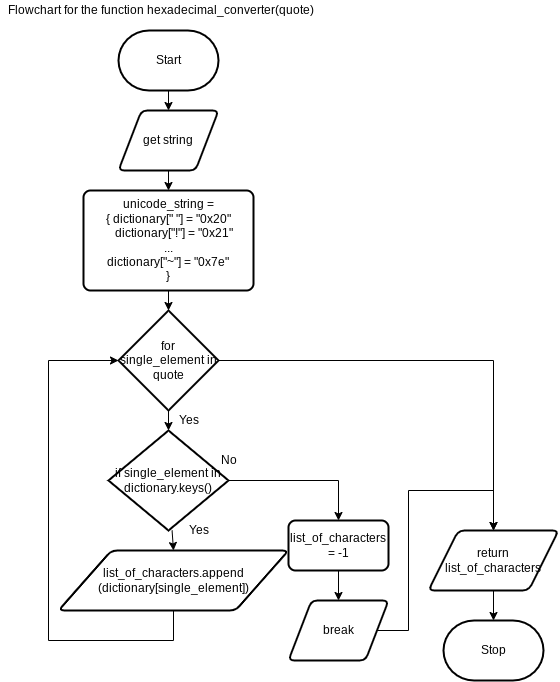

The diagram above was exported from draw.io. Its source (the exported page's mxGraphModel, read from the mxfile embedded in the PNG):
<mxGraphModel dx="673" dy="462" grid="1" gridSize="10" guides="1" tooltips="1" connect="1" arrows="1" fold="1" page="1" pageScale="1" pageWidth="850" pageHeight="1100" math="0" shadow="0">
  <root>
    <mxCell id="0" />
    <mxCell id="1" parent="0" />
    <mxCell id="16" style="edgeStyle=none;html=1;entryX=0.5;entryY=0;entryDx=0;entryDy=0;" parent="1" source="2" target="124" edge="1">
      <mxGeometry relative="1" as="geometry">
        <mxPoint x="340" y="120" as="targetPoint" />
      </mxGeometry>
    </mxCell>
    <mxCell id="2" value="Start" style="strokeWidth=2;html=1;shape=mxgraph.flowchart.terminator;whiteSpace=wrap;" parent="1" vertex="1">
      <mxGeometry x="290" y="40" width="100" height="60" as="geometry" />
    </mxCell>
    <mxCell id="13" value="Stop" style="strokeWidth=2;html=1;shape=mxgraph.flowchart.terminator;whiteSpace=wrap;" parent="1" vertex="1">
      <mxGeometry x="615" y="630" width="100" height="60" as="geometry" />
    </mxCell>
    <mxCell id="49" value="Flowchart for the function&amp;nbsp;hexadecimal_converter(quote)" style="text;html=1;align=center;verticalAlign=middle;resizable=0;points=[];autosize=1;strokeColor=none;fillColor=none;" parent="1" vertex="1">
      <mxGeometry x="172" y="10" width="320" height="20" as="geometry" />
    </mxCell>
    <mxCell id="127" style="edgeStyle=none;html=1;entryX=0.5;entryY=0;entryDx=0;entryDy=0;" edge="1" parent="1" source="124" target="125">
      <mxGeometry relative="1" as="geometry" />
    </mxCell>
    <mxCell id="124" value="get string" style="shape=parallelogram;html=1;strokeWidth=2;perimeter=parallelogramPerimeter;whiteSpace=wrap;rounded=1;arcSize=12;size=0.23;" vertex="1" parent="1">
      <mxGeometry x="290" y="120" width="100" height="60" as="geometry" />
    </mxCell>
    <mxCell id="130" style="edgeStyle=none;html=1;entryX=0.5;entryY=0;entryDx=0;entryDy=0;entryPerimeter=0;" edge="1" parent="1" source="125" target="129">
      <mxGeometry relative="1" as="geometry" />
    </mxCell>
    <mxCell id="125" value="unicode_string = &lt;br&gt;{&amp;nbsp;&lt;span&gt;dictionary[&quot; &quot;] = &quot;0x20&quot;&lt;/span&gt;&lt;div&gt;&amp;nbsp; &amp;nbsp; dictionary[&quot;!&quot;] = &quot;0x21&quot;&lt;/div&gt;&lt;div&gt;...&lt;/div&gt;&lt;div&gt;dictionary[&quot;~&quot;] = &quot;0x7e&quot;&lt;br&gt;&lt;/div&gt;}" style="rounded=1;whiteSpace=wrap;html=1;absoluteArcSize=1;arcSize=14;strokeWidth=2;" vertex="1" parent="1">
      <mxGeometry x="255" y="200" width="170" height="100" as="geometry" />
    </mxCell>
    <mxCell id="134" style="edgeStyle=none;html=1;entryX=0.5;entryY=0;entryDx=0;entryDy=0;" edge="1" parent="1" source="128" target="133">
      <mxGeometry relative="1" as="geometry" />
    </mxCell>
    <mxCell id="138" style="edgeStyle=orthogonalEdgeStyle;html=1;entryX=0.5;entryY=0;entryDx=0;entryDy=0;rounded=0;" edge="1" parent="1" source="128" target="137">
      <mxGeometry relative="1" as="geometry" />
    </mxCell>
    <mxCell id="128" value="if single_element in dictionary.keys()" style="strokeWidth=2;html=1;shape=mxgraph.flowchart.decision;whiteSpace=wrap;" vertex="1" parent="1">
      <mxGeometry x="280" y="440" width="120" height="100" as="geometry" />
    </mxCell>
    <mxCell id="131" style="edgeStyle=none;html=1;entryX=0.5;entryY=0;entryDx=0;entryDy=0;entryPerimeter=0;" edge="1" parent="1" source="129" target="128">
      <mxGeometry relative="1" as="geometry" />
    </mxCell>
    <mxCell id="146" style="edgeStyle=orthogonalEdgeStyle;rounded=0;html=1;entryX=0.5;entryY=0;entryDx=0;entryDy=0;" edge="1" parent="1" source="129" target="145">
      <mxGeometry relative="1" as="geometry" />
    </mxCell>
    <mxCell id="129" value="for single_element in quote" style="strokeWidth=2;html=1;shape=mxgraph.flowchart.decision;whiteSpace=wrap;" vertex="1" parent="1">
      <mxGeometry x="290" y="320" width="100" height="100" as="geometry" />
    </mxCell>
    <mxCell id="132" value="Yes" style="text;html=1;align=center;verticalAlign=middle;resizable=0;points=[];autosize=1;strokeColor=none;fillColor=none;" vertex="1" parent="1">
      <mxGeometry x="340" y="420" width="40" height="20" as="geometry" />
    </mxCell>
    <mxCell id="141" style="edgeStyle=orthogonalEdgeStyle;rounded=0;html=1;entryX=0;entryY=0.5;entryDx=0;entryDy=0;entryPerimeter=0;" edge="1" parent="1" source="133" target="129">
      <mxGeometry relative="1" as="geometry">
        <Array as="points">
          <mxPoint x="345" y="650" />
          <mxPoint x="220" y="650" />
          <mxPoint x="220" y="370" />
        </Array>
      </mxGeometry>
    </mxCell>
    <mxCell id="133" value="list_of_characters.append&lt;br&gt;(dictionary[single_element])" style="shape=parallelogram;html=1;strokeWidth=2;perimeter=parallelogramPerimeter;whiteSpace=wrap;rounded=1;arcSize=12;size=0.23;" vertex="1" parent="1">
      <mxGeometry x="230" y="560" width="230" height="60" as="geometry" />
    </mxCell>
    <mxCell id="136" value="Yes" style="text;html=1;align=center;verticalAlign=middle;resizable=0;points=[];autosize=1;strokeColor=none;fillColor=none;" vertex="1" parent="1">
      <mxGeometry x="350" y="530" width="40" height="20" as="geometry" />
    </mxCell>
    <mxCell id="144" style="edgeStyle=orthogonalEdgeStyle;rounded=0;html=1;entryX=0.5;entryY=0;entryDx=0;entryDy=0;" edge="1" parent="1" source="137" target="143">
      <mxGeometry relative="1" as="geometry" />
    </mxCell>
    <mxCell id="137" value="list_of_characters = -1" style="rounded=1;whiteSpace=wrap;html=1;absoluteArcSize=1;arcSize=14;strokeWidth=2;" vertex="1" parent="1">
      <mxGeometry x="460" y="530" width="100" height="50" as="geometry" />
    </mxCell>
    <mxCell id="139" value="No" style="text;html=1;align=center;verticalAlign=middle;resizable=0;points=[];autosize=1;strokeColor=none;fillColor=none;" vertex="1" parent="1">
      <mxGeometry x="385" y="460" width="30" height="20" as="geometry" />
    </mxCell>
    <mxCell id="148" style="edgeStyle=orthogonalEdgeStyle;rounded=0;html=1;entryX=0.5;entryY=0;entryDx=0;entryDy=0;" edge="1" parent="1" source="143" target="145">
      <mxGeometry relative="1" as="geometry">
        <Array as="points">
          <mxPoint x="580" y="640" />
          <mxPoint x="580" y="500" />
          <mxPoint x="665" y="500" />
        </Array>
      </mxGeometry>
    </mxCell>
    <mxCell id="143" value="break" style="shape=parallelogram;html=1;strokeWidth=2;perimeter=parallelogramPerimeter;whiteSpace=wrap;rounded=1;arcSize=12;size=0.23;" vertex="1" parent="1">
      <mxGeometry x="460" y="610" width="100" height="60" as="geometry" />
    </mxCell>
    <mxCell id="147" style="edgeStyle=orthogonalEdgeStyle;rounded=0;html=1;" edge="1" parent="1" source="145" target="13">
      <mxGeometry relative="1" as="geometry" />
    </mxCell>
    <mxCell id="145" value="return list_of_characters" style="shape=parallelogram;html=1;strokeWidth=2;perimeter=parallelogramPerimeter;whiteSpace=wrap;rounded=1;arcSize=12;size=0.23;" vertex="1" parent="1">
      <mxGeometry x="600" y="540" width="130" height="60" as="geometry" />
    </mxCell>
  </root>
</mxGraphModel>